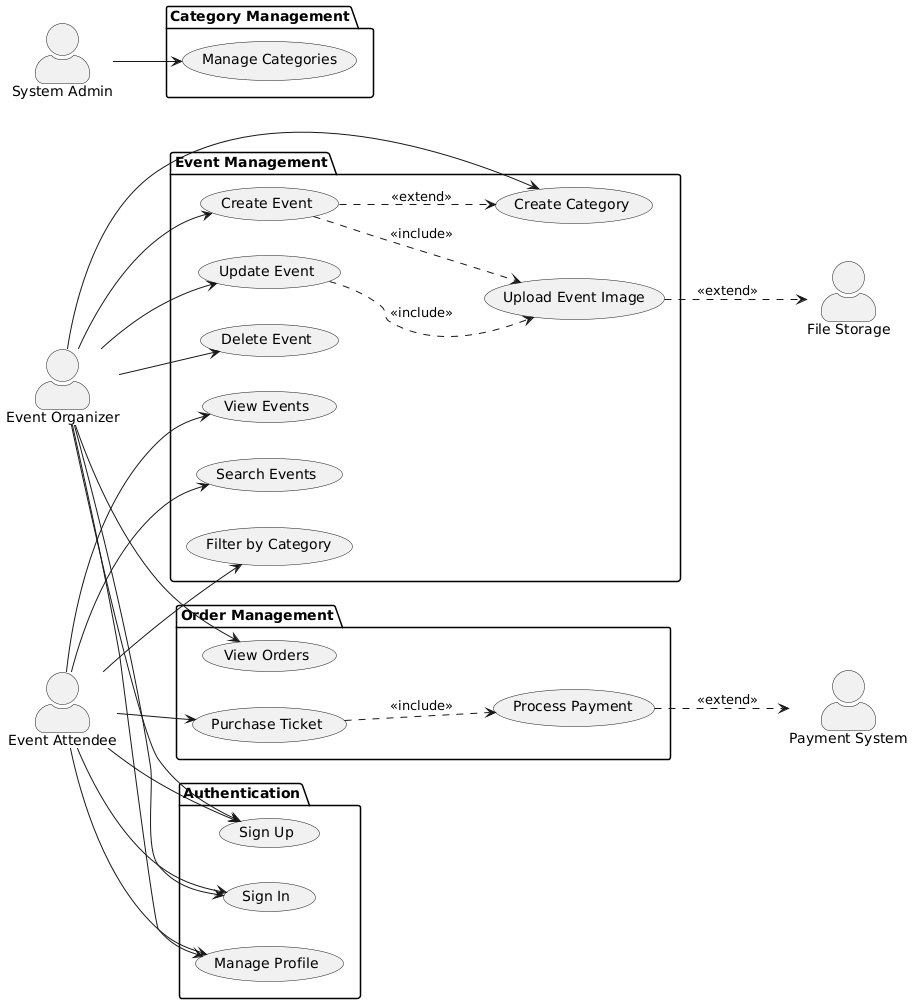

The diagram above was rendered by PlantUML. Its source (embedded in the PNG):
@startuml
left to right direction
skinparam actorStyle awesome

' Actors
actor "Event Organizer" as Organizer
actor "Event Attendee" as Attendee
actor "System Admin" as Admin
actor "Payment System" as Payment
actor "File Storage" as Storage

' Use cases for Authentication
package "Authentication" {
  usecase "Sign Up" as SignUp
  usecase "Sign In" as SignIn
  usecase "Manage Profile" as ManageProfile
}

' Use cases for Event Management
package "Event Management" {
  usecase "Create Event" as CreateEvent
  usecase "Update Event" as UpdateEvent
  usecase "Delete Event" as DeleteEvent
  usecase "View Events" as ViewEvents
  usecase "Search Events" as SearchEvents
  usecase "Filter by Category" as FilterCategory
  usecase "Upload Event Image" as UploadImage
  usecase "Create Category" as CreateCategory
}

' Use cases for Order Management
package "Order Management" {
  usecase "Purchase Ticket" as PurchaseTicket
  usecase "View Orders" as ViewOrders
  usecase "Process Payment" as ProcessPayment
}

' Use cases for Category Management
package "Category Management" {
  usecase "Manage Categories" as ManageCategories
}

' Relationships
Organizer --> SignUp
Organizer --> SignIn
Organizer --> ManageProfile
Organizer --> CreateEvent
Organizer --> UpdateEvent
Organizer --> DeleteEvent
Organizer --> ViewOrders
Organizer --> CreateCategory

Attendee --> SignUp
Attendee --> SignIn
Attendee --> ManageProfile
Attendee --> ViewEvents
Attendee --> SearchEvents
Attendee --> FilterCategory
Attendee --> PurchaseTicket

Admin --> ManageCategories

CreateEvent ..> UploadImage : <<include>>
CreateEvent ..> CreateCategory : <<extend>>
UpdateEvent ..> UploadImage : <<include>>
UploadImage ..> Storage : <<extend>>

PurchaseTicket ..> ProcessPayment : <<include>>
ProcessPayment ..> Payment : <<extend>>
@enduml